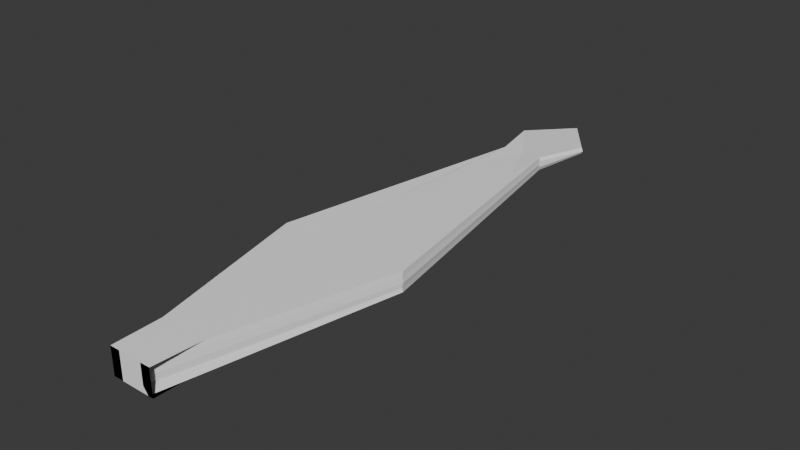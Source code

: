 # Source: Arrow14.blend  (saved by Blender 4.2.66; exported with 4.5.12 LTS)
import bpy
from mathutils import Matrix  # noqa: F401  (used for matrix-valued properties, if any)

bpy.ops.wm.read_factory_settings(use_empty=True)
scene = bpy.context.scene
scene.name = 'Scene'

# ---- collections
col_collection = bpy.data.collections.new('Collection'); scene.collection.children.link(col_collection)

# ---- materials (node trees are filled in below, after node groups)
mat_standardsurface1_002 = bpy.data.materials.new('standardSurface1.002')
mat_standardsurface1_002.diffuse_color = (1.0, 1.0, 1.0, 1.0)
mat_standardsurface1_002.roughness = 0.5528

# ---- material node trees
mat_standardsurface1_002.use_nodes = True; mat_standardsurface1_002.node_tree.nodes.clear()
_N = mat_standardsurface1_002.node_tree.nodes; _L = mat_standardsurface1_002.node_tree.links
n0 = _N.new('ShaderNodeBsdfPrincipled'); n0.name = 'Principled BSDF'; n0.location = (10, 300)
n0.inputs[0].default_value = (1.0, 1.0, 1.0, 1.0)
n0.inputs[2].default_value = 0.5528
n0.inputs[27].default_value = (0.0, 0.0, 0.0, 1.0)
n0.inputs[28].default_value = 1.0
n1 = _N.new('ShaderNodeOutputMaterial'); n1.name = 'Material Output'; n1.location = (300, 300)
n2 = _N.new('ShaderNodeNormalMap'); n2.name = 'Normal Map'; n2.location = (-300, -300)
n2.label = 'Normal/Map'
_L.new(n0.outputs[0], n1.inputs[0])
_L.new(n2.outputs[0], n0.inputs[5])
n1.is_active_output = True

# ---- world
world_world = bpy.data.worlds.new('World'); scene.world = world_world
world_world.use_nodes = True; world_world.node_tree.nodes.clear()
_N = world_world.node_tree.nodes; _L = world_world.node_tree.links
n0 = _N.new('ShaderNodeOutputWorld'); n0.name = 'World Output'; n0.location = (300, 300)
n1 = _N.new('ShaderNodeBackground'); n1.name = 'Background'; n1.location = (10, 300)
n1.inputs[0].default_value = (0.05088, 0.05088, 0.05088, 1.0)
_L.new(n1.outputs[0], n0.inputs[0])
n0.is_active_output = True
world_world.color = (0.05088, 0.05088, 0.05088)
world_world.sun_shadow_jitter_overblur = 0.0

# ---- meshes
me_mesh_002 = bpy.data.meshes.new('Mesh.002')
me_mesh_002.from_pydata([(-0.063, -1.256, 0.07054), (0.06224, -1.256, 0.07054), (-0.0003837, 1.916, -5.96e-08), (-0.063, -1.256, -0.07054), (0.08756, -1.256, -0.07054), (-0.0003837, 0.704, 0.04291), (-0.0003837, -1.256, 0.07054), (0.1125, 1.357, 0.03527), (-0.1133, 1.357, 0.03527), (-0.0003837, 0.704, -0.04291), (0.1125, 1.357, -0.03527), (-0.0003837, -1.256, -0.07054), (-0.1133, 1.357, -0.03527), (-0.0003837, -1.256, -8.941e-08), (0.06224, -1.256, -8.941e-08), (-0.063, -1.256, -8.941e-08), (0.1167, 1.348, -5.96e-08), (-0.1175, 1.348, -5.96e-08), (-0.1679, -0.09804, 0.05367), (-0.3544, -0.07295, 0.05291), (-0.1162, -1.256, 0.07054), (-0.0003837, -0.2758, 0.05672), (-0.1892, 0.9069, 0.03909), (-0.0003837, 1.359, -0.02828), (-0.1892, 1.656, -0.01764), (0.1885, 1.656, -0.01764), (0.1885, 0.9069, -0.03909), (-0.1892, 0.9069, -0.03909), (-0.1162, -1.256, -0.03527), (-0.063, -1.256, -0.03527), (-0.1162, -1.256, -0.07054), (-0.0003837, -1.256, -0.03527), (-0.1162, -1.256, -8.941e-08), (0.3572, -0.08402, 0.02659), (0.3537, -0.07295, 0.05291), (0.06224, -1.256, 0.03527), (0.3619, -0.08076, -5.96e-08), (0.1146, 1.353, 0.01764), (-0.358, -0.08402, -0.02659), (-0.3544, -0.07295, -0.05291), (-0.3627, -0.08076, -5.96e-08), (-0.1154, 1.353, -0.01764), (0.1671, -0.09804, 0.05367), (0.1154, -1.256, 0.07054), (0.1885, 0.9069, 0.03909), (-0.0003837, 1.359, 0.02828), (0.1885, 1.656, 0.01764), (-0.1892, 1.656, 0.01764), (0.1671, -0.09804, -0.05367), (0.3537, -0.07295, -0.05291), (0.1154, -1.256, -0.07054), (-0.0003837, -0.2758, -0.05672), (-0.1679, -0.09804, -0.05367), (0.1154, -1.256, -0.03527), (0.06224, -1.256, -0.03527), (0.1154, -1.256, -8.941e-08), (0.1154, -1.256, 0.03527), (-0.0003837, -1.256, 0.03527), (-0.1162, -1.256, 0.03527), (-0.063, -1.256, 0.03527), (0.3572, -0.08402, -0.02659), (0.1146, 1.353, -0.01764), (0.2018, 1.648, -1.192e-07), (-0.358, -0.08402, 0.02659), (-0.1154, 1.353, 0.01764), (-0.2025, 1.648, -1.192e-07)], [], [(22, 8, 19, 18), (27, 12, 24, 23), (32, 15, 29, 28), (37, 7, 34, 33), (41, 12, 39, 38), (21, 6, 43, 42), (44, 7, 46, 45), (26, 10, 49, 48), (51, 11, 30, 52), (31, 11, 50, 53), (55, 14, 35, 56), (57, 6, 20, 58), (36, 14, 54, 60), (61, 10, 25, 62), (40, 15, 59, 63), (64, 8, 47, 65), (19, 0, 20, 18), (20, 6, 21, 18), (21, 5, 22, 18), (24, 2, 25, 23), (25, 10, 26, 23), (26, 9, 27, 23), (29, 3, 30, 28), (30, 11, 31, 28), (31, 13, 32, 28), (34, 1, 35, 33), (35, 14, 36, 33), (36, 16, 37, 33), (39, 3, 29, 38), (29, 15, 40, 38), (40, 17, 41, 38), (43, 1, 34, 42), (34, 7, 44, 42), (44, 5, 21, 42), (46, 2, 47, 45), (47, 8, 22, 45), (22, 5, 44, 45), (49, 4, 50, 48), (50, 11, 51, 48), (51, 9, 26, 48), (30, 3, 39, 52), (39, 12, 27, 52), (27, 9, 51, 52), (50, 4, 54, 53), (54, 14, 55, 53), (55, 13, 31, 53), (35, 1, 43, 56), (43, 6, 57, 56), (57, 13, 55, 56), (20, 0, 59, 58), (59, 15, 32, 58), (32, 13, 57, 58), (54, 4, 49, 60), (49, 10, 61, 60), (61, 16, 36, 60), (25, 2, 46, 62), (46, 7, 37, 62), (37, 16, 61, 62), (59, 0, 19, 63), (19, 8, 64, 63), (64, 17, 40, 63), (47, 2, 24, 65), (24, 12, 41, 65), (41, 17, 64, 65)])
me_mesh_002.polygons.foreach_set('use_smooth', [True] * 64)
_k = set([(0, 19), (0, 20), (0, 59), (1, 34), (1, 35), (1, 43), (2, 24), (2, 25), (2, 46), (2, 47), (3, 29), (3, 30), (3, 39), (4, 49), (4, 50), (4, 54), (6, 20), (6, 43), (7, 34), (7, 37), (7, 44), (7, 46), (8, 19), (8, 22), (8, 47), (8, 64), (10, 25), (10, 26), (10, 49), (10, 61), (11, 30), (11, 50), (12, 24), (12, 27), (12, 39), (12, 41), (14, 35), (14, 36), (14, 54), (15, 29), (15, 40), (15, 59), (16, 36), (16, 37), (16, 61), (17, 40), (17, 41), (17, 64), (18, 19), (18, 22), (19, 63), (20, 58), (22, 45), (23, 24), (23, 25), (23, 26), (23, 27), (24, 65), (25, 62), (26, 48), (27, 52), (28, 30), (28, 32), (29, 38), (32, 58), (33, 34), (33, 35), (33, 36), (33, 37), (34, 42), (36, 60), (37, 62), (38, 39), (38, 40), (38, 41), (39, 52), (40, 63), (41, 65), (42, 44), (43, 56), (44, 45), (45, 46), (45, 47), (46, 62), (47, 65), (48, 49), (49, 60), (50, 53), (53, 55), (54, 60), (55, 56), (59, 63), (60, 61), (61, 62), (63, 64), (64, 65)])
me_mesh_002.attributes.new('sharp_edge', 'BOOLEAN', 'EDGE').data.foreach_set('value', [ (min(e.vertices), max(e.vertices)) in _k for e in me_mesh_002.edges])
_uv = me_mesh_002.uv_layers.new(name='map1')
_uv.uv.foreach_set('vector', [0.4687, 0.1486, 0.4375, 0.1667, 0.4062, 0.08333, 0.4504, 0.07972, 0.4687, 0.5642, 0.4375, 0.5417, 0.4688, 0.4375, 0.5, 0.5004, 0.4375, 0.875, 0.375, 0.875, 0.375, 0.8125, 0.4375, 0.8125, 0.5961, 0.1635, 0.5625, 0.1667, 0.5938, 0.08333, 0.6419, 0.08128, 0.3414, 0.1635, 0.3125, 0.1667, 0.2188, 0.08333, 0.2638, 0.08128, 0.5, 0.06529, 0.5, 0.0, 0.5625, 0.0, 0.5496, 0.07972, 0.5312, 0.1486, 0.5625, 0.1667, 0.5312, 0.25, 0.5, 0.1997, 0.5312, 0.5642, 0.5625, 0.5417, 0.5938, 0.6458, 0.5496, 0.6503, 0.5, 0.6684, 0.5, 0.75, 0.4375, 0.75, 0.4504, 0.6503, 0.5, 0.8125, 0.5, 0.75, 0.5625, 0.75, 0.5625, 0.8125, 0.5625, 0.875, 0.625, 0.875, 0.625, 0.9375, 0.5625, 0.9375, 0.5, 0.9375, 0.5, 1.0, 0.4375, 1.0, 0.4375, 0.9375, 0.6898, 0.08021, 0.75, 0.0, 0.8125, 0.0, 0.7362, 0.08128, 0.6586, 0.1635, 0.6875, 0.1667, 0.5938, 0.25, 0.5669, 0.2441, 0.3102, 0.08021, 0.25, 0.0, 0.3125, 0.0, 0.3581, 0.08128, 0.4039, 0.1635, 0.4375, 0.1667, 0.4688, 0.25, 0.4331, 0.2441, 0.4062, 0.08333, 0.375, 0.0, 0.4375, 0.0, 0.4504, 0.07972, 0.4375, 0.0, 0.5, 0.0, 0.5, 0.06529, 0.4504, 0.07972, 0.5, 0.06529, 0.5, 0.1306, 0.4687, 0.1486, 0.4504, 0.07972, 0.4688, 0.4375, 0.5, 0.3333, 0.5312, 0.4375, 0.5, 0.5004, 0.5312, 0.4375, 0.5625, 0.5417, 0.5312, 0.5642, 0.5, 0.5004, 0.5312, 0.5642, 0.5, 0.5868, 0.4687, 0.5642, 0.5, 0.5004, 0.375, 0.8125, 0.375, 0.75, 0.4375, 0.75, 0.4375, 0.8125, 0.4375, 0.75, 0.5, 0.75, 0.5, 0.8125, 0.4375, 0.8125, 0.5, 0.8125, 0.5, 0.875, 0.4375, 0.875, 0.4375, 0.8125, 0.5938, 0.08333, 0.625, 0.0, 0.6875, 0.0, 0.6419, 0.08128, 0.6875, 0.0, 0.75, 0.0, 0.6898, 0.08021, 0.6419, 0.08128, 0.6898, 0.08021, 0.6297, 0.1604, 0.5961, 0.1635, 0.6419, 0.08128, 0.2188, 0.08333, 0.125, 0.0, 0.1875, 0.0, 0.2638, 0.08128, 0.1875, 0.0, 0.25, 0.0, 0.3102, 0.08021, 0.2638, 0.08128, 0.3102, 0.08021, 0.3703, 0.1604, 0.3414, 0.1635, 0.2638, 0.08128, 0.5625, 0.0, 0.625, 0.0, 0.5938, 0.08333, 0.5496, 0.07972, 0.5938, 0.08333, 0.5625, 0.1667, 0.5312, 0.1486, 0.5496, 0.07972, 0.5312, 0.1486, 0.5, 0.1306, 0.5, 0.06529, 0.5496, 0.07972, 0.5312, 0.25, 0.5, 0.3333, 0.4688, 0.25, 0.5, 0.1997, 0.4688, 0.25, 0.4375, 0.1667, 0.4687, 0.1486, 0.5, 0.1997, 0.4687, 0.1486, 0.5, 0.1306, 0.5312, 0.1486, 0.5, 0.1997, 0.5938, 0.6458, 0.625, 0.75, 0.5625, 0.75, 0.5496, 0.6503, 0.5625, 0.75, 0.5, 0.75, 0.5, 0.6684, 0.5496, 0.6503, 0.5, 0.6684, 0.5, 0.5868, 0.5312, 0.5642, 0.5496, 0.6503, 0.4375, 0.75, 0.375, 0.75, 0.4062, 0.6458, 0.4504, 0.6503, 0.4062, 0.6458, 0.4375, 0.5417, 0.4687, 0.5642, 0.4504, 0.6503, 0.4687, 0.5642, 0.5, 0.5868, 0.5, 0.6684, 0.4504, 0.6503, 0.5625, 0.75, 0.625, 0.75, 0.625, 0.8125, 0.5625, 0.8125, 0.625, 0.8125, 0.625, 0.875, 0.5625, 0.875, 0.5625, 0.8125, 0.5625, 0.875, 0.5, 0.875, 0.5, 0.8125, 0.5625, 0.8125, 0.625, 0.9375, 0.625, 1.0, 0.5625, 1.0, 0.5625, 0.9375, 0.5625, 1.0, 0.5, 1.0, 0.5, 0.9375, 0.5625, 0.9375, 0.5, 0.9375, 0.5, 0.875, 0.5625, 0.875, 0.5625, 0.9375, 0.4375, 1.0, 0.375, 1.0, 0.375, 0.9375, 0.4375, 0.9375, 0.375, 0.9375, 0.375, 0.875, 0.4375, 0.875, 0.4375, 0.9375, 0.4375, 0.875, 0.5, 0.875, 0.5, 0.9375, 0.4375, 0.9375, 0.8125, 0.0, 0.875, 0.0, 0.7812, 0.08333, 0.7362, 0.08128, 0.7812, 0.08333, 0.6875, 0.1667, 0.6586, 0.1635, 0.7362, 0.08128, 0.6586, 0.1635, 0.6297, 0.1604, 0.6898, 0.08021, 0.7362, 0.08128, 0.5938, 0.25, 0.5, 0.3333, 0.5312, 0.25, 0.5669, 0.2441, 0.5312, 0.25, 0.5625, 0.1667, 0.5961, 0.1635, 0.5669, 0.2441, 0.5961, 0.1635, 0.6297, 0.1604, 0.6586, 0.1635, 0.5669, 0.2441, 0.3125, 0.0, 0.375, 0.0, 0.4062, 0.08333, 0.3581, 0.08128, 0.4062, 0.08333, 0.4375, 0.1667, 0.4039, 0.1635, 0.3581, 0.08128, 0.4039, 0.1635, 0.3703, 0.1604, 0.3102, 0.08021, 0.3581, 0.08128, 0.4688, 0.25, 0.5, 0.3333, 0.4062, 0.25, 0.4331, 0.2441, 0.4062, 0.25, 0.3125, 0.1667, 0.3414, 0.1635, 0.4331, 0.2441, 0.3414, 0.1635, 0.3703, 0.1604, 0.4039, 0.1635, 0.4331, 0.2441])
me_mesh_002.materials.append(mat_standardsurface1_002)
me_mesh_002.update()
me_mesh_002.normals_split_custom_set([tuple(v) for v in zip(*[iter([0.01108, 0.01223, 0.9999, 0.01108, 0.01223, 0.9999, 0.01108, 0.01223, 0.9999, 0.01108, 0.01223, 0.9999, 0.06125, 0.02858, -0.9977, 0.06125, 0.02858, -0.9977, 0.06125, 0.02858, -0.9977, 0.06125, 0.02858, -0.9977, 0.0, 1.0, 0.0, 0.0, 1.0, 0.0, 0.0, 1.0, 0.0, 0.0, 1.0, 0.0, 0.9836, 0.1667, 0.06959, 0.9836, 0.1667, 0.06959, 0.9836, 0.1667, 0.06959, 0.9836, 0.1667, 0.06959, -0.9836, 0.1667, -0.06959, -0.9836, 0.1667, -0.06959, -0.9836, 0.1667, -0.06959, -0.9836, 0.1667, -0.06959, 4.402e-08, 0.0143, 0.9999, 4.373e-08, 0.01431, 0.9999, 0.00242, 0.0143, 0.9999, 0.002402, 0.0143, 0.9999, -0.06125, 0.02858, 0.9977, -0.06125, 0.02858, 0.9977, -0.06125, 0.02858, 0.9977, -0.06125, 0.02858, 0.9977, -0.01108, 0.01223, -0.9999, -0.01108, 0.01223, -0.9999, -0.01108, 0.01223, -0.9999, -0.01108, 0.01223, -0.9999, 5.929e-09, 0.0143, -0.9999, 6.225e-09, 0.01431, -0.9999, -0.00242, 0.0143, -0.9999, -0.002402, 0.0143, -0.9999, -3.619e-14, -1.0, 1.824e-06, 0.0, -1.0, 0.0, 0.0, -1.0, 0.0, -5.146e-07, -1.0, 1.824e-06, 0.0, 1.0, 0.0, 0.0, 1.0, 0.0, 0.0, 1.0, 0.0, 0.0, 1.0, 0.0, 0.0, -1.0, -1.824e-06, 0.0, -1.0, 0.0, 0.0, -1.0, 0.0, 5.146e-07, -1.0, -1.824e-06, 0.9677, -0.245, -0.06019, 0.9677, -0.245, -0.06019, 0.9677, -0.245, -0.06019, 0.9677, -0.245, -0.06019, 0.8674, -0.2112, -0.4506, 0.8674, -0.2112, -0.4506, 0.8674, -0.2112, -0.4506, 0.8674, -0.2112, -0.4506, -0.9677, -0.245, 0.06019, -0.9677, -0.245, 0.06019, -0.9677, -0.245, 0.06019, -0.9677, -0.245, 0.06019, -0.8674, -0.2112, 0.4506, -0.8674, -0.2112, 0.4506, -0.8674, -0.2112, 0.4506, -0.8674, -0.2112, 0.4506, -0.003041, 0.0143, 0.9999, -0.003041, 0.0143, 0.9999, -0.002421, 0.0143, 0.9999, -0.002402, 0.0143, 0.9999, -0.002421, 0.0143, 0.9999, 4.373e-08, 0.01431, 0.9999, 4.402e-08, 0.0143, 0.9999, -0.002402, 0.0143, 0.9999, 4.402e-08, 0.0143, 0.9999, 9.616e-07, 0.02128, 0.9998, -0.003303, 0.01576, 0.9999, -0.002402, 0.0143, 0.9999, 0.0, 0.05067, -0.9987, 0.0, 0.05067, -0.9987, 0.0, 0.05067, -0.9987, 0.0, 0.05067, -0.9987, -0.06125, 0.02858, -0.9977, -0.06125, 0.02858, -0.9977, -0.06125, 0.02858, -0.9977, -0.06125, 0.02858, -0.9977, 0.003303, 0.01576, -0.9999, -4.377e-08, 0.02128, -0.9998, -0.003304, 0.01576, -0.9999, 0.0, 0.02234, -0.9998, 0.0, 1.0, 0.0, 0.0, 1.0, 0.0, 0.0, 1.0, 0.0, 0.0, 1.0, 0.0, 0.0, -1.0, 0.0, 0.0, -1.0, 0.0, -3.619e-14, -1.0, 1.824e-06, 5.146e-07, -1.0, 1.824e-06, -3.619e-14, -1.0, 1.824e-06, -3.619e-14, -1.0, 1.448e-13, 1.029e-06, -1.0, 0.0, 5.146e-07, -1.0, 1.824e-06, 0.9658, -0.2395, 0.09893, 0.9658, -0.2395, 0.09893, 0.9658, -0.2395, 0.09893, 0.9658, -0.2395, 0.09893, 0.9677, -0.245, 0.06019, 0.9677, -0.245, 0.06019, 0.9677, -0.245, 0.06019, 0.9677, -0.245, 0.06019, 0.9751, 0.1664, 0.1465, 0.9751, 0.1664, 0.1465, 0.9751, 0.1664, 0.1465, 0.9751, 0.1664, 0.1465, -0.9658, -0.2395, -0.09893, -0.9658, -0.2395, -0.09893, -0.9658, -0.2395, -0.09893, -0.9658, -0.2395, -0.09893, -0.9677, -0.245, -0.06019, -0.9677, -0.245, -0.06019, -0.9677, -0.245, -0.06019, -0.9677, -0.245, -0.06019, -0.9751, 0.1664, -0.1465, -0.9751, 0.1664, -0.1465, -0.9751, 0.1664, -0.1465, -0.9751, 0.1664, -0.1465, 0.00242, 0.0143, 0.9999, 0.003041, 0.0143, 0.9999, 0.003041, 0.0143, 0.9999, 0.002402, 0.0143, 0.9999, -0.01108, 0.01223, 0.9999, -0.01108, 0.01223, 0.9999, -0.01108, 0.01223, 0.9999, -0.01108, 0.01223, 0.9999, 0.003304, 0.01576, 0.9999, 9.616e-07, 0.02128, 0.9998, 4.402e-08, 0.0143, 0.9999, 0.002402, 0.0143, 0.9999, 0.0, 0.05067, 0.9987, 0.0, 0.05067, 0.9987, 0.0, 0.05067, 0.9987, 0.0, 0.05067, 0.9987, 0.06125, 0.02858, 0.9977, 0.06125, 0.02858, 0.9977, 0.06125, 0.02858, 0.9977, 0.06125, 0.02858, 0.9977, -0.003303, 0.01576, 0.9999, 9.616e-07, 0.02128, 0.9998, 0.003304, 0.01576, 0.9999, 7.529e-09, 0.02234, 0.9998, 0.002539, 0.0144, -0.9999, 0.002539, 0.0144, -0.9999, 0.00217, 0.01436, -0.9999, 0.002126, 0.01433, -0.9999, 0.00217, 0.01436, -0.9999, 6.225e-09, 0.01431, -0.9999, 5.929e-09, 0.0143, -0.9999, 0.002126, 0.01433, -0.9999, 5.929e-09, 0.0143, -0.9999, -4.377e-08, 0.02128, -0.9998, 0.003303, 0.01576, -0.9999, 0.002126, 0.01433, -0.9999, -0.00242, 0.0143, -0.9999, -0.00304, 0.0143, -0.9999, -0.00304, 0.0143, -0.9999, -0.002402, 0.0143, -0.9999, 0.01108, 0.01223, -0.9999, 0.01108, 0.01223, -0.9999, 0.01108, 0.01223, -0.9999, 0.01108, 0.01223, -0.9999, -0.003304, 0.01576, -0.9999, -4.377e-08, 0.02128, -0.9998, 5.929e-09, 0.0143, -0.9999, -0.002402, 0.0143, -0.9999, 0.0, 1.0, 0.0, 0.0, 1.0, 0.0, 0.0, 1.0, 0.0, 0.0, 1.0, 0.0, 0.0, 1.0, 0.0, 0.0, 1.0, 0.0, 0.0, 1.0, 0.0, 0.0, 1.0, 0.0, -1.029e-06, -1.0, 1.448e-13, -3.619e-14, -1.0, 1.448e-13, -3.619e-14, -1.0, 1.824e-06, -5.146e-07, -1.0, 1.824e-06, 0.0, 1.0, 0.0, 0.0, 1.0, 0.0, 0.0, 1.0, 0.0, 0.0, 1.0, 0.0, 0.0, -1.0, 0.0, 0.0, -1.0, 0.0, 0.0, -1.0, -1.824e-06, -5.146e-07, -1.0, -1.824e-06, 0.0, -1.0, -1.824e-06, -3.619e-14, -1.0, 1.448e-13, -1.029e-06, -1.0, 1.448e-13, -5.146e-07, -1.0, -1.824e-06, 0.0, 1.0, 0.0, 0.0, 1.0, 0.0, 0.0, 1.0, 0.0, 0.0, 1.0, 0.0, 0.0, 1.0, 0.0, 0.0, 1.0, 0.0, 0.0, 1.0, 0.0, 0.0, 1.0, 0.0, 1.029e-06, -1.0, 0.0, -3.619e-14, -1.0, 1.448e-13, 0.0, -1.0, -1.824e-06, 5.146e-07, -1.0, -1.824e-06, 0.9307, -0.225, 0.2883, 0.9307, -0.225, 0.2883, 0.9307, -0.225, 0.2883, 0.9307, -0.225, 0.2883, 0.9836, 0.1667, -0.06959, 0.9836, 0.1667, -0.06959, 0.9836, 0.1667, -0.06959, 0.9836, 0.1667, -0.06959, 0.9751, 0.1664, -0.1465, 0.9751, 0.1664, -0.1465, 0.9751, 0.1664, -0.1465, 0.9751, 0.1664, -0.1465, 0.7984, 0.6022, -9.438e-07, 0.7984, 0.6022, -9.438e-07, 0.7984, 0.6022, -9.438e-07, 0.7984, 0.6022, -9.438e-07, 0.8674, -0.2112, 0.4506, 0.8674, -0.2112, 0.4506, 0.8674, -0.2112, 0.4506, 0.8674, -0.2112, 0.4506, 0.962, -0.273, 0.0, 0.962, -0.273, 0.0, 0.962, -0.273, 0.0, 0.962, -0.273, 0.0, -0.9658, -0.2395, 0.09893, -0.9658, -0.2395, 0.09893, -0.9658, -0.2395, 0.09893, -0.9658, -0.2395, 0.09893, -0.9836, 0.1667, 0.06959, -0.9836, 0.1667, 0.06959, -0.9836, 0.1667, 0.06959, -0.9836, 0.1667, 0.06959, -0.9751, 0.1664, 0.1465, -0.9751, 0.1664, 0.1465, -0.9751, 0.1664, 0.1465, -0.9751, 0.1664, 0.1465, -0.7984, 0.6022, 9.438e-07, -0.7984, 0.6022, 9.438e-07, -0.7984, 0.6022, 9.438e-07, -0.7984, 0.6022, 9.438e-07, -0.8674, -0.2112, -0.4506, -0.8674, -0.2112, -0.4506, -0.8674, -0.2112, -0.4506, -0.8674, -0.2112, -0.4506, -0.962, -0.273, 0.0, -0.962, -0.273, 0.0, -0.962, -0.273, 0.0, -0.962, -0.273, 0.0])] * 3)])

# ---- objects
ob_arrow14 = bpy.data.objects.new('Arrow14', me_mesh_002)

# ---- transforms, parenting, visibility, modifiers, constraints
ob_arrow14.location = (0.0, 0.0, 0.0)
ob_arrow14.color = (0.8, 0.8, 0.8, 1.0)

# ---- collection membership
col_collection.objects.link(ob_arrow14)

# ---- scene / render settings (as saved in the file)
scene.frame_start = 1; scene.frame_end = 250; scene.frame_set(1)
scene.render.engine = 'BLENDER_EEVEE_NEXT'
bpy.context.view_layer.update()

# ---- added for rendering (the .blend has no active camera and no usable light): camera, sun
cam_auto = bpy.data.cameras.new('AutoCamera')
cam_auto.lens = 50.0
cam_auto.sensor_width = 36.0
cam_auto.clip_end = 1000.0
ob_auto_camera = bpy.data.objects.new('AutoCamera', cam_auto)
scene.collection.objects.link(ob_auto_camera)
ob_auto_camera.location = (3.01273, -3.28542, 2.41049)
ob_auto_camera.rotation_euler = (1.09748, -7.21219e-08, 0.694738)
scene.camera = ob_auto_camera
light_auto_sun = bpy.data.lights.new('AutoSun', 'SUN')
light_auto_sun.energy = 3.0
light_auto_sun.angle = 0.0523599
ob_auto_sun = bpy.data.objects.new('AutoSun', light_auto_sun)
scene.collection.objects.link(ob_auto_sun)
ob_auto_sun.rotation_euler = (0.872665, 0.174533, 0.523599)
bpy.context.view_layer.update()
